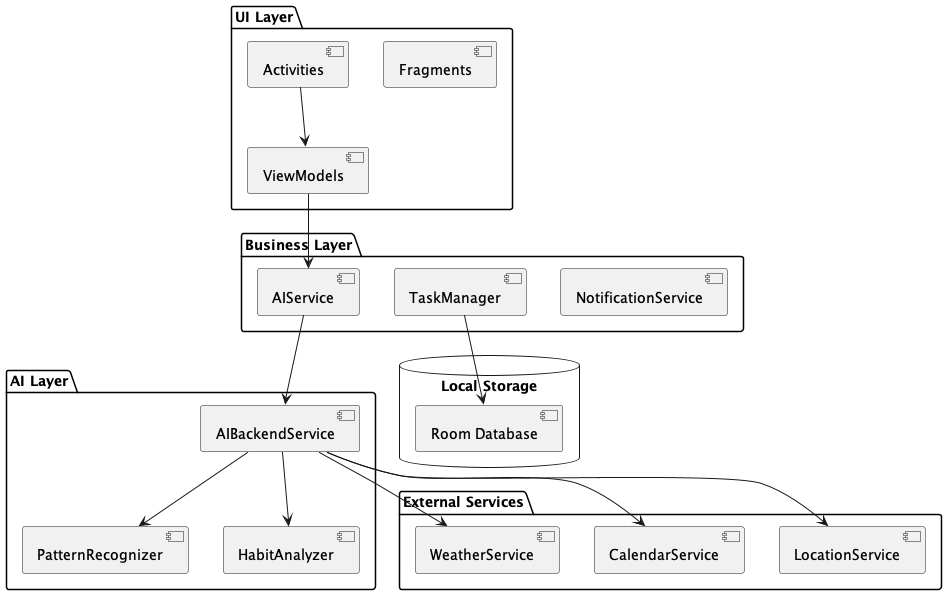

The diagram above was rendered by PlantUML. Its source (embedded in the PNG):
@startuml
package "UI Layer" {
  [Activities]
  [Fragments]
  [ViewModels]
}

package "Business Layer" {
  [AIService]
  [TaskManager]
  [NotificationService]
}

package "AI Layer" {
  [AIBackendService]
  [PatternRecognizer]
  [HabitAnalyzer]
}

package "External Services" {
  [WeatherService]
  [CalendarService]
  [LocationService]
}

database "Local Storage" {
  [Room Database]
}

[Activities] --> [ViewModels]
[ViewModels] --> [AIService]
[AIService] --> [AIBackendService]
[AIBackendService] --> [PatternRecognizer]
[AIBackendService] --> [HabitAnalyzer]
[AIBackendService] --> [WeatherService]
[AIBackendService] --> [CalendarService]
[AIBackendService] --> [LocationService]
[TaskManager] --> [Room Database]
@enduml